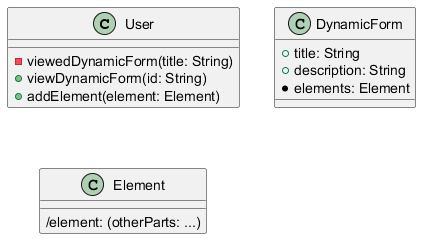

The diagram above was rendered by PlantUML. Its source (embedded in the PNG):
@startuml
class User {
    - viewedDynamicForm(title: String)
    + viewDynamicForm(id: String)
    + addElement(element: Element)
}

class DynamicForm {
    + title: String
    + description: String
    * elements: Element
}

class Element {
    /element: (otherParts: ...) 
}
@enduml